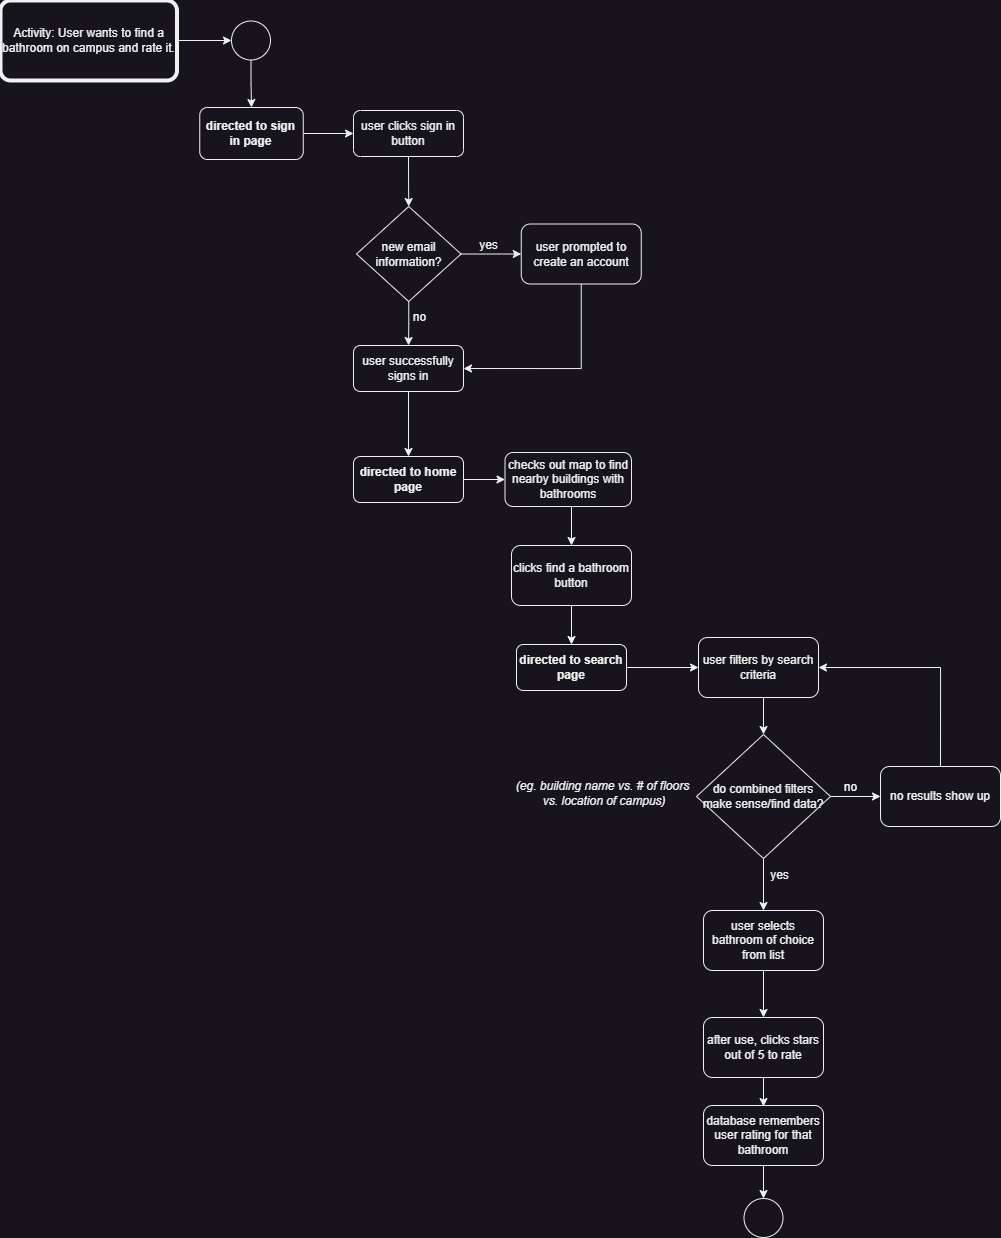

The diagram above was exported from draw.io. Its source (the exported page's mxGraphModel, read from the mxfile embedded in the PNG):
<mxGraphModel dx="1639" dy="892" grid="0" gridSize="10" guides="1" tooltips="1" connect="1" arrows="1" fold="1" page="0" pageScale="1" pageWidth="850" pageHeight="1100" math="0" shadow="0">
  <root>
    <mxCell id="0" />
    <mxCell id="1" parent="0" />
    <mxCell id="efeUuew_R61ewxdt5rcE-10" style="edgeStyle=orthogonalEdgeStyle;rounded=0;orthogonalLoop=1;jettySize=auto;html=1;exitX=0.5;exitY=1;exitDx=0;exitDy=0;entryX=0.5;entryY=0;entryDx=0;entryDy=0;" edge="1" parent="1" source="efeUuew_R61ewxdt5rcE-7" target="efeUuew_R61ewxdt5rcE-34">
      <mxGeometry relative="1" as="geometry" />
    </mxCell>
    <mxCell id="efeUuew_R61ewxdt5rcE-7" value="" style="ellipse;whiteSpace=wrap;html=1;aspect=fixed;" vertex="1" parent="1">
      <mxGeometry x="289" y="73.5" width="39" height="39" as="geometry" />
    </mxCell>
    <mxCell id="efeUuew_R61ewxdt5rcE-14" style="edgeStyle=orthogonalEdgeStyle;rounded=0;orthogonalLoop=1;jettySize=auto;html=1;exitX=0.5;exitY=1;exitDx=0;exitDy=0;entryX=0.5;entryY=0;entryDx=0;entryDy=0;" edge="1" parent="1" source="efeUuew_R61ewxdt5rcE-9" target="efeUuew_R61ewxdt5rcE-11">
      <mxGeometry relative="1" as="geometry" />
    </mxCell>
    <mxCell id="efeUuew_R61ewxdt5rcE-9" value="user clicks sign in button" style="rounded=1;whiteSpace=wrap;html=1;" vertex="1" parent="1">
      <mxGeometry x="411" y="163" width="110" height="46" as="geometry" />
    </mxCell>
    <mxCell id="efeUuew_R61ewxdt5rcE-13" style="edgeStyle=orthogonalEdgeStyle;rounded=0;orthogonalLoop=1;jettySize=auto;html=1;exitX=1;exitY=0.5;exitDx=0;exitDy=0;entryX=0;entryY=0.5;entryDx=0;entryDy=0;" edge="1" parent="1" source="efeUuew_R61ewxdt5rcE-11" target="efeUuew_R61ewxdt5rcE-12">
      <mxGeometry relative="1" as="geometry" />
    </mxCell>
    <mxCell id="efeUuew_R61ewxdt5rcE-17" style="edgeStyle=orthogonalEdgeStyle;rounded=0;orthogonalLoop=1;jettySize=auto;html=1;exitX=0.5;exitY=1;exitDx=0;exitDy=0;entryX=0.5;entryY=1;entryDx=0;entryDy=0;" edge="1" parent="1" source="efeUuew_R61ewxdt5rcE-11" target="efeUuew_R61ewxdt5rcE-16">
      <mxGeometry relative="1" as="geometry">
        <mxPoint x="466.25" y="396" as="targetPoint" />
      </mxGeometry>
    </mxCell>
    <mxCell id="efeUuew_R61ewxdt5rcE-11" value="new email information?" style="rhombus;whiteSpace=wrap;html=1;" vertex="1" parent="1">
      <mxGeometry x="414" y="259" width="104.5" height="95" as="geometry" />
    </mxCell>
    <mxCell id="efeUuew_R61ewxdt5rcE-18" style="edgeStyle=orthogonalEdgeStyle;rounded=0;orthogonalLoop=1;jettySize=auto;html=1;exitX=0.5;exitY=1;exitDx=0;exitDy=0;entryX=0;entryY=0.5;entryDx=0;entryDy=0;" edge="1" parent="1" source="efeUuew_R61ewxdt5rcE-12" target="efeUuew_R61ewxdt5rcE-16">
      <mxGeometry relative="1" as="geometry">
        <mxPoint x="521" y="409" as="targetPoint" />
      </mxGeometry>
    </mxCell>
    <mxCell id="efeUuew_R61ewxdt5rcE-12" value="user prompted to create an account" style="rounded=1;whiteSpace=wrap;html=1;" vertex="1" parent="1">
      <mxGeometry x="578.75" y="276.5" width="120" height="60" as="geometry" />
    </mxCell>
    <mxCell id="efeUuew_R61ewxdt5rcE-27" style="edgeStyle=orthogonalEdgeStyle;rounded=0;orthogonalLoop=1;jettySize=auto;html=1;exitX=0.5;exitY=0;exitDx=0;exitDy=0;entryX=0.5;entryY=1;entryDx=0;entryDy=0;" edge="1" parent="1" source="efeUuew_R61ewxdt5rcE-16" target="efeUuew_R61ewxdt5rcE-26">
      <mxGeometry relative="1" as="geometry" />
    </mxCell>
    <mxCell id="efeUuew_R61ewxdt5rcE-16" value="user successfully signs in" style="rounded=1;whiteSpace=wrap;html=1;direction=west;" vertex="1" parent="1">
      <mxGeometry x="411" y="398" width="110" height="46" as="geometry" />
    </mxCell>
    <mxCell id="efeUuew_R61ewxdt5rcE-19" value="yes" style="text;html=1;align=center;verticalAlign=middle;resizable=0;points=[];autosize=1;strokeColor=none;fillColor=none;" vertex="1" parent="1">
      <mxGeometry x="527.75" y="285" width="37" height="26" as="geometry" />
    </mxCell>
    <mxCell id="efeUuew_R61ewxdt5rcE-20" value="no" style="text;html=1;align=center;verticalAlign=middle;resizable=0;points=[];autosize=1;strokeColor=none;fillColor=none;" vertex="1" parent="1">
      <mxGeometry x="461.75" y="357" width="31" height="26" as="geometry" />
    </mxCell>
    <mxCell id="efeUuew_R61ewxdt5rcE-24" style="edgeStyle=orthogonalEdgeStyle;rounded=0;orthogonalLoop=1;jettySize=auto;html=1;exitX=1;exitY=0.5;exitDx=0;exitDy=0;exitPerimeter=0;entryX=0;entryY=0.5;entryDx=0;entryDy=0;" edge="1" parent="1" source="efeUuew_R61ewxdt5rcE-22" target="efeUuew_R61ewxdt5rcE-7">
      <mxGeometry relative="1" as="geometry" />
    </mxCell>
    <mxCell id="efeUuew_R61ewxdt5rcE-22" value="Activity: User wants to find a bathroom on campus and rate it." style="points=[[0.25,0,0],[0.5,0,0],[0.75,0,0],[1,0.25,0],[1,0.5,0],[1,0.75,0],[0.75,1,0],[0.5,1,0],[0.25,1,0],[0,0.75,0],[0,0.5,0],[0,0.25,0]];shape=mxgraph.bpmn.task;whiteSpace=wrap;rectStyle=rounded;size=10;html=1;container=1;expand=0;collapsible=0;bpmnShapeType=call;" vertex="1" parent="1">
      <mxGeometry x="58" y="53" width="176.5" height="80" as="geometry" />
    </mxCell>
    <mxCell id="efeUuew_R61ewxdt5rcE-31" style="edgeStyle=orthogonalEdgeStyle;rounded=0;orthogonalLoop=1;jettySize=auto;html=1;exitX=0;exitY=0.5;exitDx=0;exitDy=0;entryX=1;entryY=0.5;entryDx=0;entryDy=0;" edge="1" parent="1" source="efeUuew_R61ewxdt5rcE-26" target="efeUuew_R61ewxdt5rcE-30">
      <mxGeometry relative="1" as="geometry" />
    </mxCell>
    <mxCell id="efeUuew_R61ewxdt5rcE-26" value="&lt;b&gt;directed to home page&lt;/b&gt;" style="rounded=1;whiteSpace=wrap;html=1;direction=west;" vertex="1" parent="1">
      <mxGeometry x="411" y="509" width="110" height="46" as="geometry" />
    </mxCell>
    <mxCell id="efeUuew_R61ewxdt5rcE-33" style="edgeStyle=orthogonalEdgeStyle;rounded=0;orthogonalLoop=1;jettySize=auto;html=1;exitX=0.5;exitY=0;exitDx=0;exitDy=0;entryX=0.5;entryY=0;entryDx=0;entryDy=0;" edge="1" parent="1" source="efeUuew_R61ewxdt5rcE-30" target="efeUuew_R61ewxdt5rcE-32">
      <mxGeometry relative="1" as="geometry" />
    </mxCell>
    <mxCell id="efeUuew_R61ewxdt5rcE-30" value="checks out map to find nearby buildings with bathrooms" style="rounded=1;whiteSpace=wrap;html=1;direction=west;" vertex="1" parent="1">
      <mxGeometry x="562.5" y="505" width="126.5" height="54" as="geometry" />
    </mxCell>
    <mxCell id="efeUuew_R61ewxdt5rcE-37" style="edgeStyle=orthogonalEdgeStyle;rounded=0;orthogonalLoop=1;jettySize=auto;html=1;exitX=0.5;exitY=1;exitDx=0;exitDy=0;entryX=0.5;entryY=1;entryDx=0;entryDy=0;" edge="1" parent="1" source="efeUuew_R61ewxdt5rcE-32" target="efeUuew_R61ewxdt5rcE-36">
      <mxGeometry relative="1" as="geometry" />
    </mxCell>
    <mxCell id="efeUuew_R61ewxdt5rcE-32" value="clicks find a bathroom&lt;br&gt;button" style="rounded=1;whiteSpace=wrap;html=1;" vertex="1" parent="1">
      <mxGeometry x="569" y="598" width="120" height="60" as="geometry" />
    </mxCell>
    <mxCell id="efeUuew_R61ewxdt5rcE-35" style="edgeStyle=orthogonalEdgeStyle;rounded=0;orthogonalLoop=1;jettySize=auto;html=1;exitX=1;exitY=0.5;exitDx=0;exitDy=0;entryX=0;entryY=0.5;entryDx=0;entryDy=0;" edge="1" parent="1" source="efeUuew_R61ewxdt5rcE-34" target="efeUuew_R61ewxdt5rcE-9">
      <mxGeometry relative="1" as="geometry" />
    </mxCell>
    <mxCell id="efeUuew_R61ewxdt5rcE-34" value="&lt;b&gt;directed to sign in page&lt;/b&gt;" style="rounded=1;whiteSpace=wrap;html=1;" vertex="1" parent="1">
      <mxGeometry x="257.25" y="160" width="103.5" height="52" as="geometry" />
    </mxCell>
    <mxCell id="efeUuew_R61ewxdt5rcE-39" style="edgeStyle=orthogonalEdgeStyle;rounded=0;orthogonalLoop=1;jettySize=auto;html=1;exitX=0;exitY=0.5;exitDx=0;exitDy=0;entryX=0;entryY=0.5;entryDx=0;entryDy=0;" edge="1" parent="1" source="efeUuew_R61ewxdt5rcE-36" target="efeUuew_R61ewxdt5rcE-38">
      <mxGeometry relative="1" as="geometry" />
    </mxCell>
    <mxCell id="efeUuew_R61ewxdt5rcE-36" value="&lt;b&gt;directed to search page&lt;/b&gt;" style="rounded=1;whiteSpace=wrap;html=1;direction=west;" vertex="1" parent="1">
      <mxGeometry x="574" y="697" width="110" height="46" as="geometry" />
    </mxCell>
    <mxCell id="efeUuew_R61ewxdt5rcE-44" style="edgeStyle=orthogonalEdgeStyle;rounded=0;orthogonalLoop=1;jettySize=auto;html=1;exitX=0.5;exitY=1;exitDx=0;exitDy=0;entryX=0.5;entryY=0;entryDx=0;entryDy=0;" edge="1" parent="1" source="efeUuew_R61ewxdt5rcE-38" target="efeUuew_R61ewxdt5rcE-40">
      <mxGeometry relative="1" as="geometry" />
    </mxCell>
    <mxCell id="efeUuew_R61ewxdt5rcE-38" value="user filters by search criteria" style="rounded=1;whiteSpace=wrap;html=1;" vertex="1" parent="1">
      <mxGeometry x="756" y="690" width="120" height="60" as="geometry" />
    </mxCell>
    <mxCell id="efeUuew_R61ewxdt5rcE-46" style="edgeStyle=orthogonalEdgeStyle;rounded=0;orthogonalLoop=1;jettySize=auto;html=1;exitX=1;exitY=0.5;exitDx=0;exitDy=0;" edge="1" parent="1" source="efeUuew_R61ewxdt5rcE-40" target="efeUuew_R61ewxdt5rcE-45">
      <mxGeometry relative="1" as="geometry" />
    </mxCell>
    <mxCell id="efeUuew_R61ewxdt5rcE-50" style="edgeStyle=orthogonalEdgeStyle;rounded=0;orthogonalLoop=1;jettySize=auto;html=1;exitX=0.5;exitY=1;exitDx=0;exitDy=0;entryX=0.5;entryY=0;entryDx=0;entryDy=0;" edge="1" parent="1" source="efeUuew_R61ewxdt5rcE-40" target="efeUuew_R61ewxdt5rcE-49">
      <mxGeometry relative="1" as="geometry" />
    </mxCell>
    <mxCell id="efeUuew_R61ewxdt5rcE-40" value="do combined filters make sense/find data?" style="rhombus;whiteSpace=wrap;html=1;" vertex="1" parent="1">
      <mxGeometry x="754" y="787" width="134" height="124" as="geometry" />
    </mxCell>
    <mxCell id="efeUuew_R61ewxdt5rcE-41" value="&lt;i&gt;(eg. building name vs. # of floors&lt;br&gt;&amp;nbsp;vs. location of campus)&lt;/i&gt;" style="text;html=1;align=center;verticalAlign=middle;resizable=0;points=[];autosize=1;strokeColor=none;fillColor=none;" vertex="1" parent="1">
      <mxGeometry x="564.75" y="825" width="191" height="41" as="geometry" />
    </mxCell>
    <mxCell id="efeUuew_R61ewxdt5rcE-47" style="edgeStyle=orthogonalEdgeStyle;rounded=0;orthogonalLoop=1;jettySize=auto;html=1;exitX=0.5;exitY=0;exitDx=0;exitDy=0;entryX=1;entryY=0.5;entryDx=0;entryDy=0;" edge="1" parent="1" source="efeUuew_R61ewxdt5rcE-45" target="efeUuew_R61ewxdt5rcE-38">
      <mxGeometry relative="1" as="geometry" />
    </mxCell>
    <mxCell id="efeUuew_R61ewxdt5rcE-45" value="no results show up" style="rounded=1;whiteSpace=wrap;html=1;" vertex="1" parent="1">
      <mxGeometry x="938" y="819" width="120" height="60" as="geometry" />
    </mxCell>
    <mxCell id="efeUuew_R61ewxdt5rcE-48" value="no" style="text;html=1;align=center;verticalAlign=middle;resizable=0;points=[];autosize=1;strokeColor=none;fillColor=none;" vertex="1" parent="1">
      <mxGeometry x="892" y="827" width="31" height="26" as="geometry" />
    </mxCell>
    <mxCell id="efeUuew_R61ewxdt5rcE-53" style="edgeStyle=orthogonalEdgeStyle;rounded=0;orthogonalLoop=1;jettySize=auto;html=1;exitX=0.5;exitY=1;exitDx=0;exitDy=0;entryX=0.5;entryY=0;entryDx=0;entryDy=0;" edge="1" parent="1" source="efeUuew_R61ewxdt5rcE-49" target="efeUuew_R61ewxdt5rcE-52">
      <mxGeometry relative="1" as="geometry" />
    </mxCell>
    <mxCell id="efeUuew_R61ewxdt5rcE-49" value="user selects bathroom of choice from list" style="rounded=1;whiteSpace=wrap;html=1;" vertex="1" parent="1">
      <mxGeometry x="761" y="963" width="120" height="60" as="geometry" />
    </mxCell>
    <mxCell id="efeUuew_R61ewxdt5rcE-51" value="yes" style="text;html=1;align=center;verticalAlign=middle;resizable=0;points=[];autosize=1;strokeColor=none;fillColor=none;" vertex="1" parent="1">
      <mxGeometry x="819" y="915" width="37" height="26" as="geometry" />
    </mxCell>
    <mxCell id="efeUuew_R61ewxdt5rcE-55" style="edgeStyle=orthogonalEdgeStyle;rounded=0;orthogonalLoop=1;jettySize=auto;html=1;exitX=0.5;exitY=1;exitDx=0;exitDy=0;entryX=0.5;entryY=0;entryDx=0;entryDy=0;" edge="1" parent="1" source="efeUuew_R61ewxdt5rcE-52">
      <mxGeometry relative="1" as="geometry">
        <mxPoint x="820.9999999999995" y="1159" as="targetPoint" />
      </mxGeometry>
    </mxCell>
    <mxCell id="efeUuew_R61ewxdt5rcE-52" value="after use, clicks stars out of 5 to rate" style="rounded=1;whiteSpace=wrap;html=1;" vertex="1" parent="1">
      <mxGeometry x="761" y="1070" width="120" height="60" as="geometry" />
    </mxCell>
    <mxCell id="efeUuew_R61ewxdt5rcE-59" style="edgeStyle=orthogonalEdgeStyle;rounded=0;orthogonalLoop=1;jettySize=auto;html=1;exitX=0.5;exitY=1;exitDx=0;exitDy=0;entryX=0.5;entryY=0;entryDx=0;entryDy=0;" edge="1" parent="1" source="efeUuew_R61ewxdt5rcE-56" target="efeUuew_R61ewxdt5rcE-58">
      <mxGeometry relative="1" as="geometry" />
    </mxCell>
    <mxCell id="efeUuew_R61ewxdt5rcE-56" value="database remembers user rating for that bathroom" style="rounded=1;whiteSpace=wrap;html=1;" vertex="1" parent="1">
      <mxGeometry x="761" y="1158" width="120" height="60" as="geometry" />
    </mxCell>
    <mxCell id="efeUuew_R61ewxdt5rcE-58" value="" style="ellipse;whiteSpace=wrap;html=1;aspect=fixed;" vertex="1" parent="1">
      <mxGeometry x="801.5" y="1251" width="39" height="39" as="geometry" />
    </mxCell>
  </root>
</mxGraphModel>